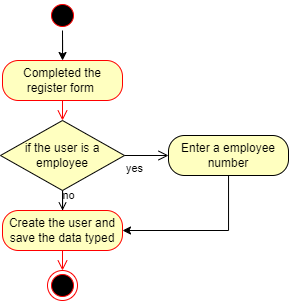

The diagram above was exported from draw.io. Its source (the exported page's mxGraphModel, read from the mxfile embedded in the PNG):
<mxGraphModel dx="691" dy="406" grid="1" gridSize="10" guides="1" tooltips="1" connect="1" arrows="1" fold="1" page="1" pageScale="1" pageWidth="827" pageHeight="1169" math="0" shadow="0">
  <root>
    <mxCell id="0" />
    <mxCell id="1" parent="0" />
    <mxCell id="SA5vyaASZpoEvlsNVmix-15" style="edgeStyle=orthogonalEdgeStyle;rounded=0;orthogonalLoop=1;jettySize=auto;html=1;" parent="1" source="jCPc-7MEmdEh8w35CGOo-1" target="SA5vyaASZpoEvlsNVmix-7" edge="1">
      <mxGeometry relative="1" as="geometry" />
    </mxCell>
    <mxCell id="jCPc-7MEmdEh8w35CGOo-1" value="" style="ellipse;html=1;shape=startState;fillColor=#000000;strokeColor=#ff0000;" parent="1" vertex="1">
      <mxGeometry x="399" y="50" width="30" height="30" as="geometry" />
    </mxCell>
    <mxCell id="jCPc-7MEmdEh8w35CGOo-17" value="" style="ellipse;html=1;shape=endState;fillColor=#000000;strokeColor=#FF0000;" parent="1" vertex="1">
      <mxGeometry x="399" y="320" width="30" height="30" as="geometry" />
    </mxCell>
    <mxCell id="wfPUjIjn127i5PkaP1CP-1" style="edgeStyle=orthogonalEdgeStyle;rounded=0;orthogonalLoop=1;jettySize=auto;html=1;endArrow=open;endFill=0;" edge="1" parent="1" source="SA5vyaASZpoEvlsNVmix-1" target="SA5vyaASZpoEvlsNVmix-9">
      <mxGeometry relative="1" as="geometry" />
    </mxCell>
    <mxCell id="wfPUjIjn127i5PkaP1CP-2" value="no" style="edgeLabel;html=1;align=center;verticalAlign=middle;resizable=0;points=[];labelBackgroundColor=none;" vertex="1" connectable="0" parent="wfPUjIjn127i5PkaP1CP-1">
      <mxGeometry x="0.1853" relative="1" as="geometry">
        <mxPoint x="6" as="offset" />
      </mxGeometry>
    </mxCell>
    <mxCell id="SA5vyaASZpoEvlsNVmix-1" value="if the user is a employee" style="rhombus;whiteSpace=wrap;html=1;fontColor=#000000;fillColor=#ffffc0;strokeColor=#000000;" parent="1" vertex="1">
      <mxGeometry x="352" y="170" width="124" height="70" as="geometry" />
    </mxCell>
    <mxCell id="SA5vyaASZpoEvlsNVmix-3" value="yes" style="edgeStyle=orthogonalEdgeStyle;html=1;align=left;verticalAlign=top;endArrow=open;endSize=8;strokeColor=#000000;rounded=0;" parent="1" source="SA5vyaASZpoEvlsNVmix-1" target="SA5vyaASZpoEvlsNVmix-5" edge="1">
      <mxGeometry x="-1" relative="1" as="geometry">
        <mxPoint x="510" y="420" as="targetPoint" />
      </mxGeometry>
    </mxCell>
    <mxCell id="SA5vyaASZpoEvlsNVmix-13" style="edgeStyle=orthogonalEdgeStyle;rounded=0;orthogonalLoop=1;jettySize=auto;html=1;entryX=1;entryY=0.5;entryDx=0;entryDy=0;" parent="1" source="SA5vyaASZpoEvlsNVmix-5" target="SA5vyaASZpoEvlsNVmix-9" edge="1">
      <mxGeometry relative="1" as="geometry">
        <Array as="points">
          <mxPoint x="580" y="280" />
        </Array>
      </mxGeometry>
    </mxCell>
    <mxCell id="SA5vyaASZpoEvlsNVmix-5" value="Enter a employee number" style="rounded=1;whiteSpace=wrap;html=1;arcSize=40;fontColor=#000000;fillColor=#ffffc0;strokeColor=#000000;" parent="1" vertex="1">
      <mxGeometry x="520" y="185" width="120" height="40" as="geometry" />
    </mxCell>
    <mxCell id="SA5vyaASZpoEvlsNVmix-7" value="Completed the register form&amp;nbsp;" style="rounded=1;whiteSpace=wrap;html=1;arcSize=40;fontColor=#000000;fillColor=#ffffc0;strokeColor=#ff0000;" parent="1" vertex="1">
      <mxGeometry x="354" y="110" width="120" height="40" as="geometry" />
    </mxCell>
    <mxCell id="SA5vyaASZpoEvlsNVmix-8" value="" style="edgeStyle=orthogonalEdgeStyle;html=1;verticalAlign=bottom;endArrow=open;endSize=8;strokeColor=#ff0000;rounded=0;" parent="1" source="SA5vyaASZpoEvlsNVmix-7" target="SA5vyaASZpoEvlsNVmix-1" edge="1">
      <mxGeometry relative="1" as="geometry">
        <mxPoint x="416" y="250" as="targetPoint" />
      </mxGeometry>
    </mxCell>
    <mxCell id="SA5vyaASZpoEvlsNVmix-9" value="Create the user and save the data typed" style="rounded=1;whiteSpace=wrap;html=1;arcSize=40;fontColor=#000000;fillColor=#ffffc0;strokeColor=#ff0000;" parent="1" vertex="1">
      <mxGeometry x="354" y="260" width="120" height="40" as="geometry" />
    </mxCell>
    <mxCell id="SA5vyaASZpoEvlsNVmix-10" value="" style="edgeStyle=orthogonalEdgeStyle;html=1;verticalAlign=bottom;endArrow=open;endSize=8;strokeColor=#ff0000;rounded=0;" parent="1" source="SA5vyaASZpoEvlsNVmix-9" target="jCPc-7MEmdEh8w35CGOo-17" edge="1">
      <mxGeometry relative="1" as="geometry">
        <mxPoint x="430" y="450" as="targetPoint" />
      </mxGeometry>
    </mxCell>
  </root>
</mxGraphModel>